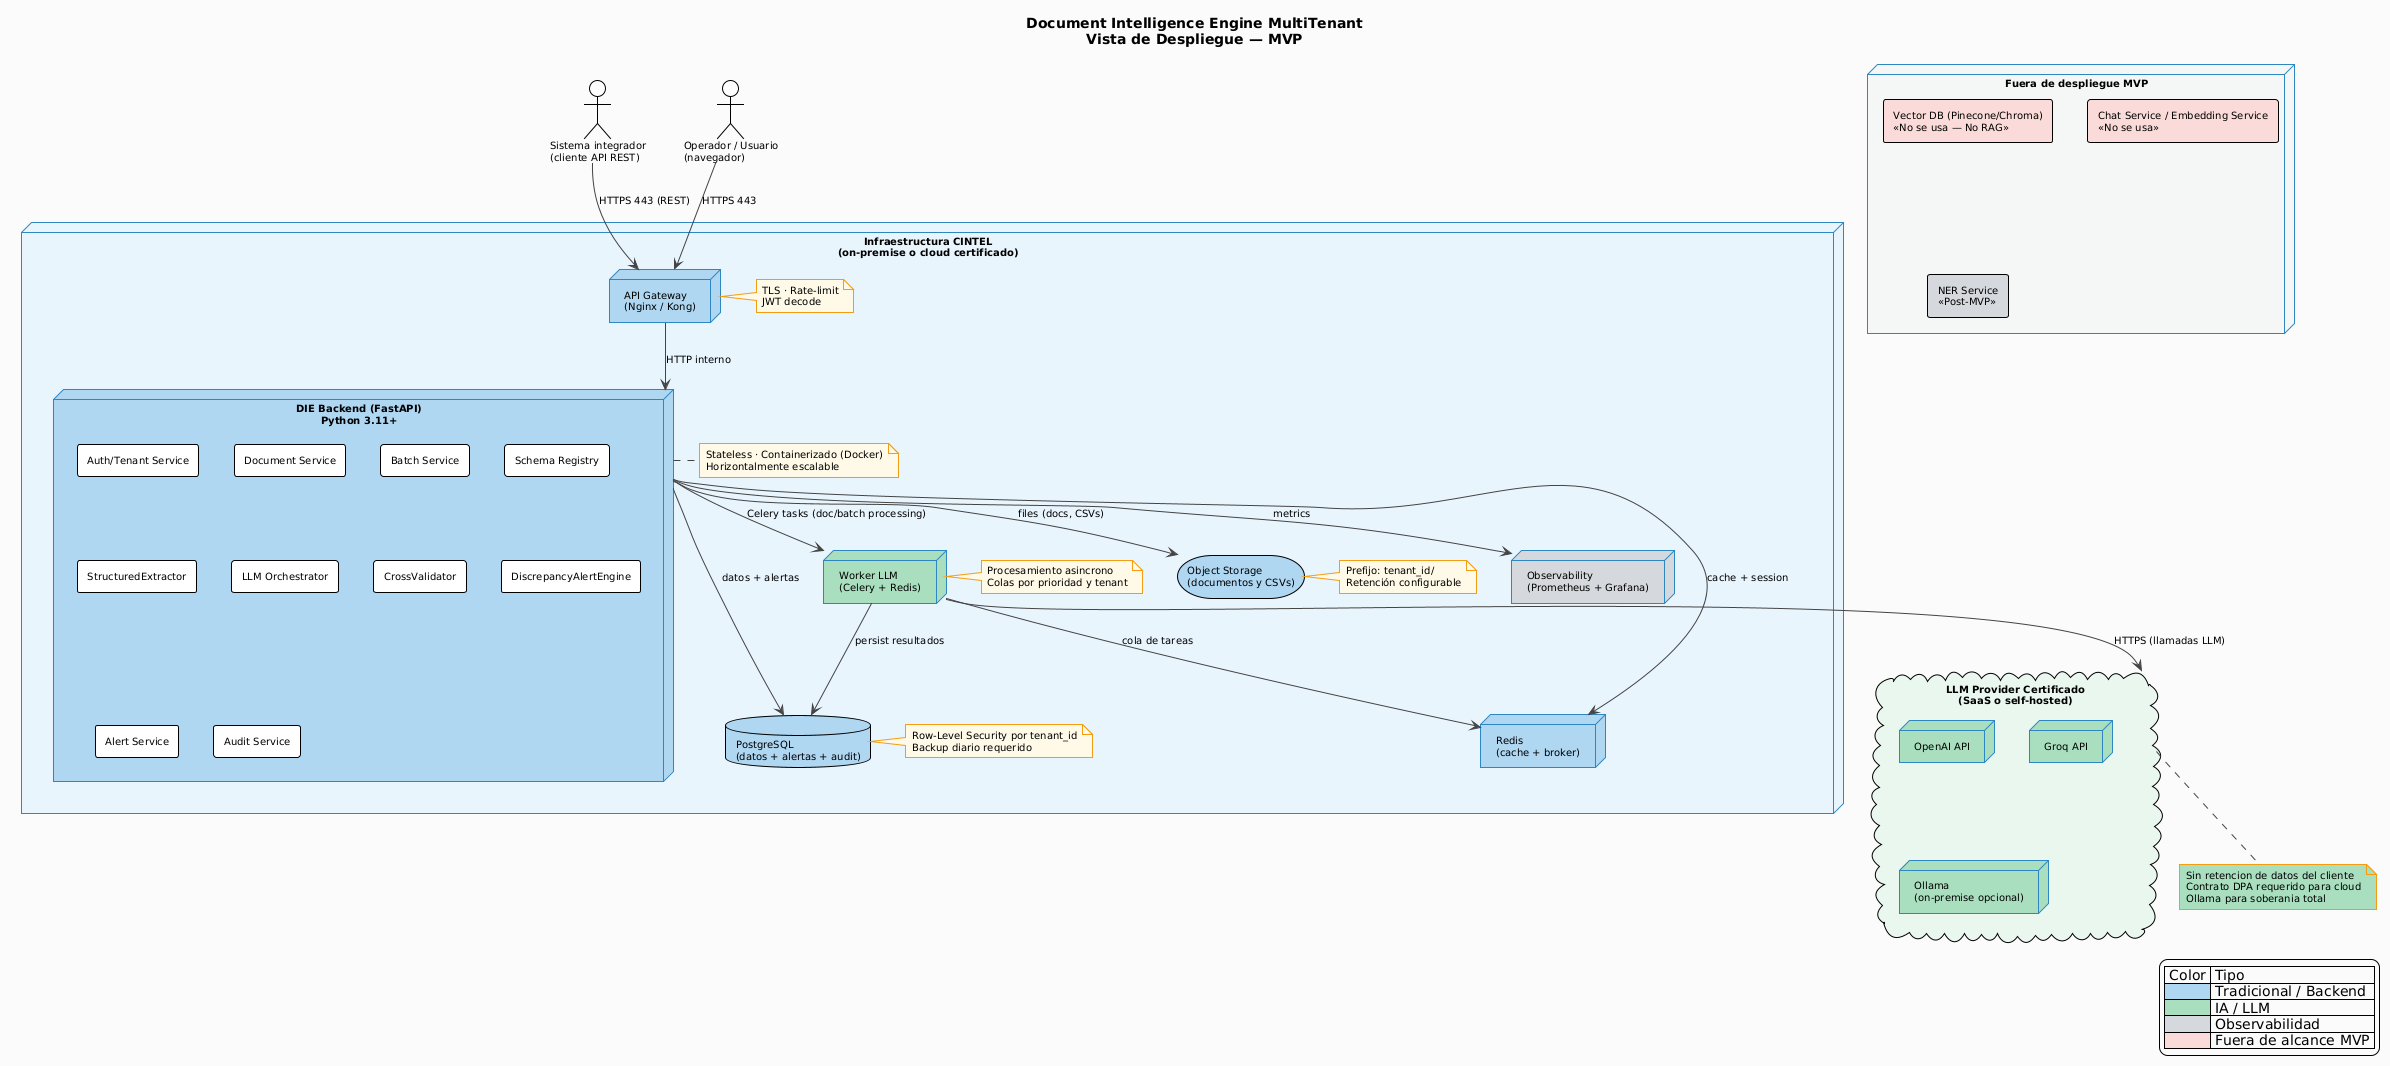

The diagram above was rendered by PlantUML. Its source (embedded in the PNG):
@startuml
!theme plain
skinparam backgroundColor #FAFAFA
skinparam defaultFontName "Segoe UI"
skinparam defaultFontSize 10
skinparam nodeBackgroundColor #E8F4FD
skinparam nodeBorderColor #2E86C1
skinparam databaseBackgroundColor #AED6F1
skinparam arrowColor #444444
skinparam titleFontSize 14
skinparam titleFontStyle bold
skinparam noteBackgroundColor #FEF9E7
skinparam noteBorderColor #F39C12
skinparam legendBackgroundColor #FAFAFA

title Document Intelligence Engine MultiTenant\nVista de Despliegue — MVP

node "Infraestructura CINTEL\n(on-premise o cloud certificado)" as INFRA {

  node "API Gateway\n(Nginx / Kong)" as GW #AED6F1
  note right of GW : TLS · Rate-limit\nJWT decode

  node "DIE Backend (FastAPI)\nPython 3.11+" as BE #AED6F1 {
    rectangle "Auth/Tenant Service"
    rectangle "Document Service"
    rectangle "Batch Service"
    rectangle "Schema Registry"
    rectangle "StructuredExtractor"
    rectangle "LLM Orchestrator"
    rectangle "CrossValidator"
    rectangle "DiscrepancyAlertEngine"
    rectangle "Alert Service"
    rectangle "Audit Service"
  }
  note right of BE : Stateless · Containerizado (Docker)\nHorizontalmente escalable

  node "Worker LLM\n(Celery + Redis)" as WORKER #A9DFBF
  note right of WORKER : Procesamiento asincrono\nColas por prioridad y tenant

  database "PostgreSQL\n(datos + alertas + audit)" as PG #AED6F1
  note right of PG : Row-Level Security por tenant_id\nBackup diario requerido

  storage "Object Storage\n(documentos y CSVs)" as OBS #AED6F1
  note right of OBS : Prefijo: tenant_id/\nRetención configurable

  node "Redis\n(cache + broker)" as REDIS #AED6F1

  node "Observability\n(Prometheus + Grafana)" as PROM #D5D8DC
}

cloud "LLM Provider Certificado\n(SaaS o self-hosted)" as LLMP #E9F7EF {
  node "OpenAI API" as OPENAI #A9DFBF
  node "Groq API" as GROQ #A9DFBF
  node "Ollama\n(on-premise opcional)" as OLLAMA #A9DFBF
}

actor "Operador / Usuario\n(navegador)" as USER
actor "Sistema integrador\n(cliente API REST)" as SYSINT

USER --> GW : HTTPS 443
SYSINT --> GW : HTTPS 443 (REST)
GW --> BE : HTTP interno
BE --> WORKER : Celery tasks (doc/batch processing)
WORKER --> LLMP : HTTPS (llamadas LLM)
WORKER --> PG : persist resultados
BE --> PG : datos + alertas
BE --> OBS : files (docs, CSVs)
BE --> REDIS : cache + session
WORKER --> REDIS : cola de tareas
BE --> PROM : metrics

note bottom of LLMP #A9DFBF : Sin retencion de datos del cliente\nContrato DPA requerido para cloud\nOllama para soberania total

node "Fuera de despliegue MVP" as FORA #F4F6F7 {
  rectangle "Vector DB (Pinecone/Chroma)\n<<No se usa — No RAG>>" #FADBD8
  rectangle "Chat Service / Embedding Service\n<<No se usa>>" #FADBD8
  rectangle "NER Service\n<<Post-MVP>>" #D5D8DC
}

legend right
  | Color | Tipo |
  |<#AED6F1> | Tradicional / Backend |
  |<#A9DFBF> | IA / LLM |
  |<#D5D8DC> | Observabilidad |
  |<#FADBD8> | Fuera de alcance MVP |
endlegend
@enduml